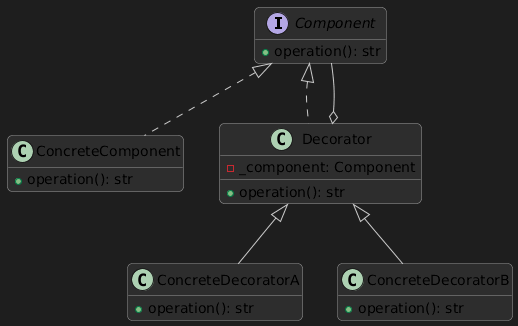

The diagram above was rendered by PlantUML. Its source (embedded in the PNG):
@startuml
skinparam backgroundColor #1e1e1e
skinparam classBackgroundColor #2d2d2d
skinparam classBorderColor #999999
skinparam classArrowColor #cccccc
skinparam shadowing false
skinparam roundcorner 10
hide empty members

interface Component {
  +operation(): str
}

class ConcreteComponent {
  +operation(): str
}

class Decorator {
  -_component: Component
  +operation(): str
}

class ConcreteDecoratorA {
  +operation(): str
}
class ConcreteDecoratorB {
  +operation(): str
}

Component <|.. ConcreteComponent
Component <|.. Decorator
Decorator <|-- ConcreteDecoratorA
Decorator <|-- ConcreteDecoratorB
Decorator o-- Component
@enduml